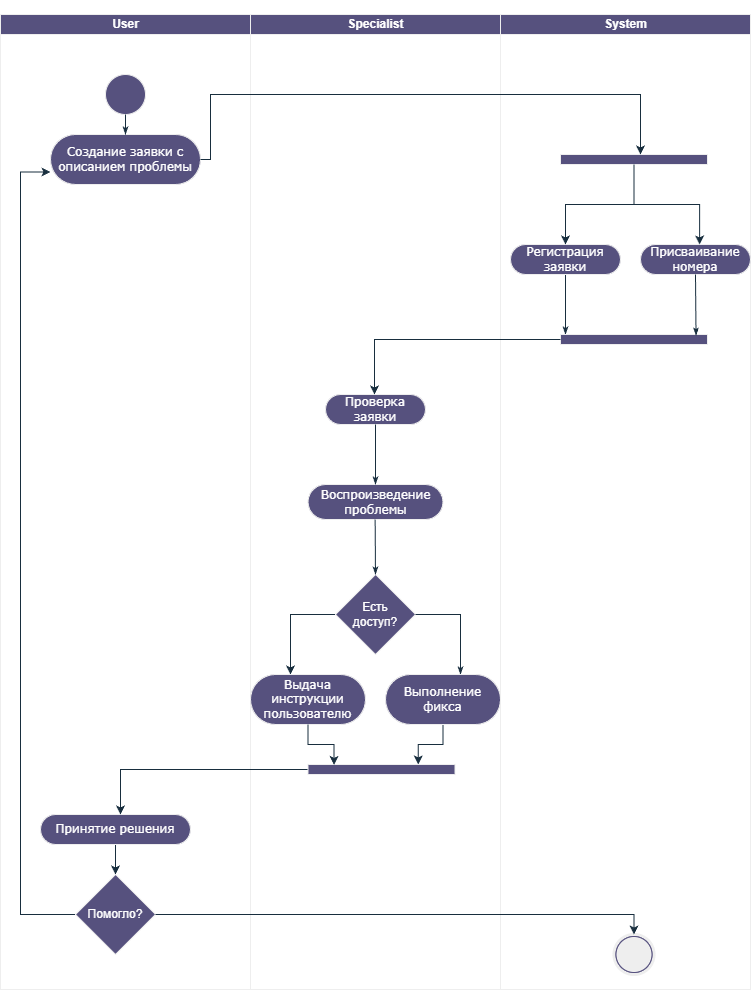

The diagram above was exported from draw.io. Its source (the exported page's mxGraphModel, read from the mxfile embedded in the PNG):
<mxGraphModel dx="1797" dy="948" grid="1" gridSize="10" guides="1" tooltips="1" connect="1" arrows="1" fold="1" page="1" pageScale="1" pageWidth="850" pageHeight="1100" background="none" math="0" shadow="0">
  <root>
    <mxCell id="0" />
    <mxCell id="1" parent="0" />
    <mxCell id="1c1d494c118603dd-1" parent="1" style="swimlane;html=1;childLayout=stackLayout;startSize=0;rounded=0;shadow=0;comic=0;labelBackgroundColor=none;strokeWidth=1;fontFamily=Verdana;fontSize=12;align=center;fillColor=#56517E;strokeColor=#EEEEEE;fontColor=#FFFFFF;" value="&lt;div&gt;&lt;br&gt;&lt;/div&gt;&lt;div&gt;&lt;br&gt;&lt;/div&gt;" vertex="1">
      <mxGeometry height="975" width="750" x="80" y="70" as="geometry" />
    </mxCell>
    <mxCell id="1c1d494c118603dd-2" parent="1c1d494c118603dd-1" style="swimlane;html=1;startSize=20;labelBackgroundColor=none;fillColor=#56517E;strokeColor=#EEEEEE;fontColor=#FFFFFF;" value="User" vertex="1">
      <mxGeometry height="975" width="250" as="geometry" />
    </mxCell>
    <mxCell id="60571a20871a0731-4" parent="1c1d494c118603dd-2" style="ellipse;whiteSpace=wrap;html=1;rounded=0;shadow=0;comic=0;labelBackgroundColor=none;strokeWidth=1;fillColor=#56517E;fontFamily=Verdana;fontSize=12;align=center;strokeColor=#EEEEEE;fontColor=#FFFFFF;" value="" vertex="1">
      <mxGeometry height="40" width="40" x="105" y="60" as="geometry" />
    </mxCell>
    <mxCell id="60571a20871a0731-8" parent="1c1d494c118603dd-2" style="rounded=1;whiteSpace=wrap;html=1;shadow=0;comic=0;labelBackgroundColor=none;strokeWidth=1;fontFamily=Verdana;fontSize=12;align=center;arcSize=50;fillColor=#56517E;strokeColor=#EEEEEE;fontColor=#FFFFFF;" value="Создание заявки с описанием проблемы" vertex="1">
      <mxGeometry height="50" width="150" x="50" y="120" as="geometry" />
    </mxCell>
    <mxCell id="1c1d494c118603dd-27" edge="1" parent="1c1d494c118603dd-2" source="60571a20871a0731-4" style="edgeStyle=orthogonalEdgeStyle;rounded=0;html=1;labelBackgroundColor=none;startArrow=none;startFill=0;startSize=5;endArrow=classicThin;endFill=1;endSize=5;jettySize=auto;orthogonalLoop=1;strokeWidth=1;fontFamily=Verdana;fontSize=12;strokeColor=#182E3E;fontColor=default;" target="60571a20871a0731-8">
      <mxGeometry relative="1" as="geometry" />
    </mxCell>
    <mxCell id="M-mfV5yt-Y-dBmINJc3Z-48" edge="1" parent="1c1d494c118603dd-2" source="M-mfV5yt-Y-dBmINJc3Z-46" style="edgeStyle=orthogonalEdgeStyle;rounded=0;orthogonalLoop=1;jettySize=auto;html=1;entryX=0.5;entryY=0;entryDx=0;entryDy=0;labelBackgroundColor=none;strokeColor=#182E3E;fontColor=default;" target="M-mfV5yt-Y-dBmINJc3Z-47">
      <mxGeometry relative="1" as="geometry" />
    </mxCell>
    <mxCell id="M-mfV5yt-Y-dBmINJc3Z-46" parent="1c1d494c118603dd-2" style="rounded=1;whiteSpace=wrap;html=1;shadow=0;comic=0;labelBackgroundColor=none;strokeWidth=1;fontFamily=Verdana;fontSize=12;align=center;arcSize=50;fillColor=#56517E;strokeColor=#EEEEEE;fontColor=#FFFFFF;" value="Принятие решения" vertex="1">
      <mxGeometry height="30" width="150" x="40" y="800" as="geometry" />
    </mxCell>
    <mxCell id="M-mfV5yt-Y-dBmINJc3Z-52" edge="1" parent="1c1d494c118603dd-2" source="M-mfV5yt-Y-dBmINJc3Z-47" style="edgeStyle=orthogonalEdgeStyle;rounded=0;orthogonalLoop=1;jettySize=auto;html=1;exitX=0;exitY=0.5;exitDx=0;exitDy=0;entryX=0;entryY=0.75;entryDx=0;entryDy=0;labelBackgroundColor=none;strokeColor=#182E3E;fontColor=default;" target="60571a20871a0731-8">
      <mxGeometry relative="1" as="geometry">
        <Array as="points">
          <mxPoint x="20" y="900" />
          <mxPoint x="20" y="158" />
        </Array>
      </mxGeometry>
    </mxCell>
    <mxCell id="M-mfV5yt-Y-dBmINJc3Z-47" parent="1c1d494c118603dd-2" style="rhombus;whiteSpace=wrap;html=1;labelBackgroundColor=none;fillColor=#56517E;strokeColor=#EEEEEE;fontColor=#FFFFFF;" value="Помогло?" vertex="1">
      <mxGeometry height="80" width="80" x="75" y="860" as="geometry" />
    </mxCell>
    <mxCell id="M-mfV5yt-Y-dBmINJc3Z-50" parent="1c1d494c118603dd-2" style="text;html=1;whiteSpace=wrap;strokeColor=none;fillColor=none;align=center;verticalAlign=middle;rounded=0;labelBackgroundColor=none;fontColor=#FFFFFF;" value="Да" vertex="1">
      <mxGeometry height="30" width="60" x="170" y="870" as="geometry" />
    </mxCell>
    <mxCell id="M-mfV5yt-Y-dBmINJc3Z-51" parent="1c1d494c118603dd-2" style="text;html=1;whiteSpace=wrap;strokeColor=none;fillColor=none;align=center;verticalAlign=middle;rounded=0;labelBackgroundColor=none;fontColor=#FFFFFF;" value="Нет" vertex="1">
      <mxGeometry height="30" width="60" x="15" y="870" as="geometry" />
    </mxCell>
    <mxCell id="1c1d494c118603dd-3" parent="1c1d494c118603dd-1" style="swimlane;html=1;startSize=20;labelBackgroundColor=none;fillColor=#56517E;strokeColor=#EEEEEE;fontColor=#FFFFFF;" value="Specialist" vertex="1">
      <mxGeometry height="975" width="250" x="250" as="geometry" />
    </mxCell>
    <mxCell id="1c1d494c118603dd-11" parent="1c1d494c118603dd-3" style="rounded=1;whiteSpace=wrap;html=1;shadow=0;comic=0;labelBackgroundColor=none;strokeWidth=1;fontFamily=Verdana;fontSize=12;align=center;arcSize=50;fillColor=#56517E;strokeColor=#EEEEEE;fontColor=#FFFFFF;" value="Проверка заявки" vertex="1">
      <mxGeometry height="30" width="100" x="75" y="380" as="geometry" />
    </mxCell>
    <mxCell id="M-mfV5yt-Y-dBmINJc3Z-28" parent="1c1d494c118603dd-3" style="rounded=1;whiteSpace=wrap;html=1;shadow=0;comic=0;labelBackgroundColor=none;strokeWidth=1;fontFamily=Verdana;fontSize=12;align=center;arcSize=50;fillColor=#56517E;strokeColor=#EEEEEE;fontColor=#FFFFFF;" value="Воспроизведение проблемы" vertex="1">
      <mxGeometry height="35" width="135" x="57.5" y="470" as="geometry" />
    </mxCell>
    <mxCell id="M-mfV5yt-Y-dBmINJc3Z-30" edge="1" parent="1c1d494c118603dd-3" source="1c1d494c118603dd-11" style="rounded=0;html=1;labelBackgroundColor=none;startArrow=none;startFill=0;startSize=5;endArrow=classicThin;endFill=1;endSize=5;jettySize=auto;orthogonalLoop=1;strokeWidth=1;fontFamily=Verdana;fontSize=12;exitX=0.5;exitY=1;exitDx=0;exitDy=0;strokeColor=#182E3E;fontColor=default;">
      <mxGeometry relative="1" as="geometry">
        <mxPoint x="124.63999999999999" y="420" as="sourcePoint" />
        <mxPoint x="125" y="470" as="targetPoint" />
      </mxGeometry>
    </mxCell>
    <mxCell id="M-mfV5yt-Y-dBmINJc3Z-38" edge="1" parent="1c1d494c118603dd-3" source="M-mfV5yt-Y-dBmINJc3Z-31" style="edgeStyle=orthogonalEdgeStyle;rounded=0;orthogonalLoop=1;jettySize=auto;html=1;exitX=0;exitY=0.5;exitDx=0;exitDy=0;labelBackgroundColor=none;strokeColor=#182E3E;fontColor=default;">
      <mxGeometry relative="1" as="geometry">
        <mxPoint x="40" y="660" as="targetPoint" />
      </mxGeometry>
    </mxCell>
    <mxCell id="M-mfV5yt-Y-dBmINJc3Z-31" parent="1c1d494c118603dd-3" style="rhombus;whiteSpace=wrap;html=1;labelBackgroundColor=none;fillColor=#56517E;strokeColor=#EEEEEE;fontColor=#FFFFFF;" value="Есть&lt;div&gt;доступ?&lt;/div&gt;" vertex="1">
      <mxGeometry height="80" width="80" x="85" y="560" as="geometry" />
    </mxCell>
    <mxCell id="M-mfV5yt-Y-dBmINJc3Z-34" edge="1" parent="1c1d494c118603dd-3" style="rounded=0;html=1;labelBackgroundColor=none;startArrow=none;startFill=0;startSize=5;endArrow=classicThin;endFill=1;endSize=5;jettySize=auto;orthogonalLoop=1;strokeWidth=1;fontFamily=Verdana;fontSize=12;exitX=0.5;exitY=1;exitDx=0;exitDy=0;strokeColor=#182E3E;fontColor=default;">
      <mxGeometry relative="1" as="geometry">
        <mxPoint x="124.63999999999999" y="505" as="sourcePoint" />
        <mxPoint x="125" y="560" as="targetPoint" />
      </mxGeometry>
    </mxCell>
    <mxCell id="M-mfV5yt-Y-dBmINJc3Z-36" edge="1" parent="1c1d494c118603dd-3" source="M-mfV5yt-Y-dBmINJc3Z-31" style="rounded=0;html=1;labelBackgroundColor=none;startArrow=none;startFill=0;startSize=5;endArrow=classicThin;endFill=1;endSize=5;jettySize=auto;orthogonalLoop=1;strokeWidth=1;fontFamily=Verdana;fontSize=12;exitX=1;exitY=0.5;exitDx=0;exitDy=0;strokeColor=#182E3E;fontColor=default;">
      <mxGeometry relative="1" as="geometry">
        <Array as="points">
          <mxPoint x="210" y="600" />
        </Array>
        <mxPoint x="210" y="600" as="sourcePoint" />
        <mxPoint x="210" y="660" as="targetPoint" />
      </mxGeometry>
    </mxCell>
    <mxCell id="M-mfV5yt-Y-dBmINJc3Z-39" parent="1c1d494c118603dd-3" style="text;html=1;whiteSpace=wrap;strokeColor=none;fillColor=none;align=center;verticalAlign=middle;rounded=0;labelBackgroundColor=none;fontColor=#FFFFFF;" value="Нет" vertex="1">
      <mxGeometry height="30" width="60" x="30" y="570" as="geometry" />
    </mxCell>
    <mxCell id="M-mfV5yt-Y-dBmINJc3Z-40" parent="1c1d494c118603dd-3" style="rounded=1;whiteSpace=wrap;html=1;shadow=0;comic=0;labelBackgroundColor=none;strokeWidth=1;fontFamily=Verdana;fontSize=12;align=center;arcSize=50;fillColor=#56517E;strokeColor=#EEEEEE;fontColor=#FFFFFF;" value="Выдача инструкции пользователю" vertex="1">
      <mxGeometry height="50" width="115" y="660" as="geometry" />
    </mxCell>
    <mxCell id="M-mfV5yt-Y-dBmINJc3Z-43" edge="1" parent="1c1d494c118603dd-3" source="M-mfV5yt-Y-dBmINJc3Z-41" style="edgeStyle=orthogonalEdgeStyle;rounded=0;orthogonalLoop=1;jettySize=auto;html=1;entryX=0.75;entryY=0;entryDx=0;entryDy=0;labelBackgroundColor=none;strokeColor=#182E3E;fontColor=default;" target="M-mfV5yt-Y-dBmINJc3Z-42">
      <mxGeometry relative="1" as="geometry" />
    </mxCell>
    <mxCell id="M-mfV5yt-Y-dBmINJc3Z-41" parent="1c1d494c118603dd-3" style="rounded=1;whiteSpace=wrap;html=1;shadow=0;comic=0;labelBackgroundColor=none;strokeWidth=1;fontFamily=Verdana;fontSize=12;align=center;arcSize=50;fillColor=#56517E;strokeColor=#EEEEEE;fontColor=#FFFFFF;" value="Выполнение фикса" vertex="1">
      <mxGeometry height="50" width="115" x="135" y="660" as="geometry" />
    </mxCell>
    <mxCell id="M-mfV5yt-Y-dBmINJc3Z-45" edge="1" parent="1c1d494c118603dd-3" source="M-mfV5yt-Y-dBmINJc3Z-42" style="edgeStyle=orthogonalEdgeStyle;rounded=0;orthogonalLoop=1;jettySize=auto;html=1;labelBackgroundColor=none;strokeColor=#182E3E;fontColor=default;">
      <mxGeometry relative="1" as="geometry">
        <mxPoint x="-130" y="800" as="targetPoint" />
      </mxGeometry>
    </mxCell>
    <mxCell id="M-mfV5yt-Y-dBmINJc3Z-42" parent="1c1d494c118603dd-3" style="whiteSpace=wrap;html=1;rounded=0;shadow=0;comic=0;labelBackgroundColor=none;strokeWidth=1;fillColor=#56517E;fontFamily=Verdana;fontSize=12;align=center;rotation=0;strokeColor=#EEEEEE;fontColor=#FFFFFF;" value="" vertex="1">
      <mxGeometry height="10" width="147" x="57.5" y="750" as="geometry" />
    </mxCell>
    <mxCell id="M-mfV5yt-Y-dBmINJc3Z-44" edge="1" parent="1c1d494c118603dd-3" source="M-mfV5yt-Y-dBmINJc3Z-40" style="edgeStyle=orthogonalEdgeStyle;rounded=0;orthogonalLoop=1;jettySize=auto;html=1;entryX=0.177;entryY=0.042;entryDx=0;entryDy=0;entryPerimeter=0;labelBackgroundColor=none;strokeColor=#182E3E;fontColor=default;" target="M-mfV5yt-Y-dBmINJc3Z-42">
      <mxGeometry relative="1" as="geometry" />
    </mxCell>
    <mxCell id="1c1d494c118603dd-4" parent="1c1d494c118603dd-1" style="swimlane;html=1;startSize=20;labelBackgroundColor=none;fillColor=#56517E;strokeColor=#EEEEEE;fontColor=#FFFFFF;" value="System" vertex="1">
      <mxGeometry height="975" width="250" x="500" as="geometry" />
    </mxCell>
    <mxCell id="1c1d494c118603dd-33" edge="1" parent="1c1d494c118603dd-4" source="1c1d494c118603dd-5" style="rounded=0;html=1;labelBackgroundColor=none;startArrow=none;startFill=0;startSize=5;endArrow=classicThin;endFill=1;endSize=5;jettySize=auto;orthogonalLoop=1;strokeWidth=1;fontFamily=Verdana;fontSize=12;strokeColor=#182E3E;fontColor=default;">
      <mxGeometry relative="1" as="geometry">
        <mxPoint x="65" y="320" as="targetPoint" />
      </mxGeometry>
    </mxCell>
    <mxCell id="1c1d494c118603dd-5" parent="1c1d494c118603dd-4" style="rounded=1;whiteSpace=wrap;html=1;shadow=0;comic=0;labelBackgroundColor=none;strokeWidth=1;fontFamily=Verdana;fontSize=12;align=center;arcSize=50;fillColor=#56517E;strokeColor=#EEEEEE;fontColor=#FFFFFF;" value="Регистрация заявки" vertex="1">
      <mxGeometry height="30" width="110" x="10" y="230" as="geometry" />
    </mxCell>
    <mxCell id="60571a20871a0731-5" parent="1c1d494c118603dd-4" style="shape=mxgraph.bpmn.shape;html=1;verticalLabelPosition=bottom;labelBackgroundColor=none;verticalAlign=top;perimeter=ellipsePerimeter;outline=end;symbol=terminate;rounded=0;shadow=0;comic=0;strokeWidth=1;fontFamily=Verdana;fontSize=12;align=center;fillColor=#56517E;strokeColor=#EEEEEE;fontColor=#FFFFFF;" value="" vertex="1">
      <mxGeometry height="40" width="40" x="113.5" y="920" as="geometry" />
    </mxCell>
    <mxCell id="M-mfV5yt-Y-dBmINJc3Z-16" edge="1" parent="1c1d494c118603dd-4" source="60571a20871a0731-3" style="edgeStyle=orthogonalEdgeStyle;rounded=0;orthogonalLoop=1;jettySize=auto;html=1;entryX=0.5;entryY=0;entryDx=0;entryDy=0;labelBackgroundColor=none;strokeColor=#182E3E;fontColor=default;" target="1c1d494c118603dd-5">
      <mxGeometry relative="1" as="geometry" />
    </mxCell>
    <mxCell id="60571a20871a0731-3" parent="1c1d494c118603dd-4" style="whiteSpace=wrap;html=1;rounded=0;shadow=0;comic=0;labelBackgroundColor=none;strokeWidth=1;fillColor=#56517E;fontFamily=Verdana;fontSize=12;align=center;rotation=0;strokeColor=#EEEEEE;fontColor=#FFFFFF;" value="" vertex="1">
      <mxGeometry height="10" width="147" x="60" y="140" as="geometry" />
    </mxCell>
    <mxCell id="M-mfV5yt-Y-dBmINJc3Z-18" parent="1c1d494c118603dd-4" style="rounded=1;whiteSpace=wrap;html=1;shadow=0;comic=0;labelBackgroundColor=none;strokeWidth=1;fontFamily=Verdana;fontSize=12;align=center;arcSize=50;fillColor=#56517E;strokeColor=#EEEEEE;fontColor=#FFFFFF;" value="Присваивание номера" vertex="1">
      <mxGeometry height="30" width="110" x="140" y="230" as="geometry" />
    </mxCell>
    <mxCell id="M-mfV5yt-Y-dBmINJc3Z-20" edge="1" parent="1c1d494c118603dd-4" source="60571a20871a0731-3" style="edgeStyle=orthogonalEdgeStyle;rounded=0;orthogonalLoop=1;jettySize=auto;html=1;entryX=0.537;entryY=-0.002;entryDx=0;entryDy=0;entryPerimeter=0;labelBackgroundColor=none;strokeColor=#182E3E;fontColor=default;" target="M-mfV5yt-Y-dBmINJc3Z-18">
      <mxGeometry relative="1" as="geometry" />
    </mxCell>
    <mxCell id="M-mfV5yt-Y-dBmINJc3Z-22" parent="1c1d494c118603dd-4" style="whiteSpace=wrap;html=1;rounded=0;shadow=0;comic=0;labelBackgroundColor=none;strokeWidth=1;fillColor=#56517E;fontFamily=Verdana;fontSize=12;align=center;rotation=0;strokeColor=#EEEEEE;fontColor=#FFFFFF;" value="" vertex="1">
      <mxGeometry height="10" width="147" x="60" y="320" as="geometry" />
    </mxCell>
    <mxCell id="M-mfV5yt-Y-dBmINJc3Z-17" edge="1" parent="1c1d494c118603dd-4" source="M-mfV5yt-Y-dBmINJc3Z-18" style="rounded=0;html=1;labelBackgroundColor=none;startArrow=none;startFill=0;startSize=5;endArrow=classicThin;endFill=1;endSize=5;jettySize=auto;orthogonalLoop=1;strokeWidth=1;fontFamily=Verdana;fontSize=12;exitX=0.5;exitY=1;exitDx=0;exitDy=0;entryX=0.922;entryY=0.112;entryDx=0;entryDy=0;entryPerimeter=0;strokeColor=#182E3E;fontColor=default;" target="M-mfV5yt-Y-dBmINJc3Z-22">
      <mxGeometry relative="1" as="geometry">
        <mxPoint x="170" y="250" as="sourcePoint" />
        <mxPoint x="200" y="320" as="targetPoint" />
      </mxGeometry>
    </mxCell>
    <mxCell id="M-mfV5yt-Y-dBmINJc3Z-8" edge="1" parent="1c1d494c118603dd-1" source="60571a20871a0731-8" style="edgeStyle=orthogonalEdgeStyle;rounded=0;orthogonalLoop=1;jettySize=auto;html=1;exitX=1;exitY=0.5;exitDx=0;exitDy=0;entryX=0.544;entryY=0;entryDx=0;entryDy=0;entryPerimeter=0;labelBackgroundColor=none;strokeColor=#182E3E;fontColor=default;" target="60571a20871a0731-3">
      <mxGeometry relative="1" as="geometry">
        <Array as="points">
          <mxPoint x="210" y="145" />
          <mxPoint x="210" y="80" />
          <mxPoint x="640" y="80" />
        </Array>
        <mxPoint x="145.5" y="105.00000000000023" as="sourcePoint" />
        <mxPoint x="690" y="70" as="targetPoint" />
      </mxGeometry>
    </mxCell>
    <mxCell id="M-mfV5yt-Y-dBmINJc3Z-26" edge="1" parent="1c1d494c118603dd-1" source="M-mfV5yt-Y-dBmINJc3Z-22" style="edgeStyle=orthogonalEdgeStyle;rounded=0;orthogonalLoop=1;jettySize=auto;html=1;labelBackgroundColor=none;strokeColor=#182E3E;fontColor=default;">
      <mxGeometry relative="1" as="geometry">
        <mxPoint x="374" y="380" as="targetPoint" />
      </mxGeometry>
    </mxCell>
    <mxCell id="M-mfV5yt-Y-dBmINJc3Z-49" edge="1" parent="1c1d494c118603dd-1" source="M-mfV5yt-Y-dBmINJc3Z-47" style="edgeStyle=orthogonalEdgeStyle;rounded=0;orthogonalLoop=1;jettySize=auto;html=1;entryX=0.5;entryY=0;entryDx=0;entryDy=0;labelBackgroundColor=none;strokeColor=#182E3E;fontColor=default;" target="60571a20871a0731-5">
      <mxGeometry relative="1" as="geometry" />
    </mxCell>
    <mxCell id="M-mfV5yt-Y-dBmINJc3Z-37" parent="1" style="text;html=1;whiteSpace=wrap;strokeColor=none;fillColor=none;align=center;verticalAlign=middle;rounded=0;labelBackgroundColor=none;fontColor=#FFFFFF;" value="Да" vertex="1">
      <mxGeometry height="30" width="60" x="480" y="640" as="geometry" />
    </mxCell>
  </root>
</mxGraphModel>